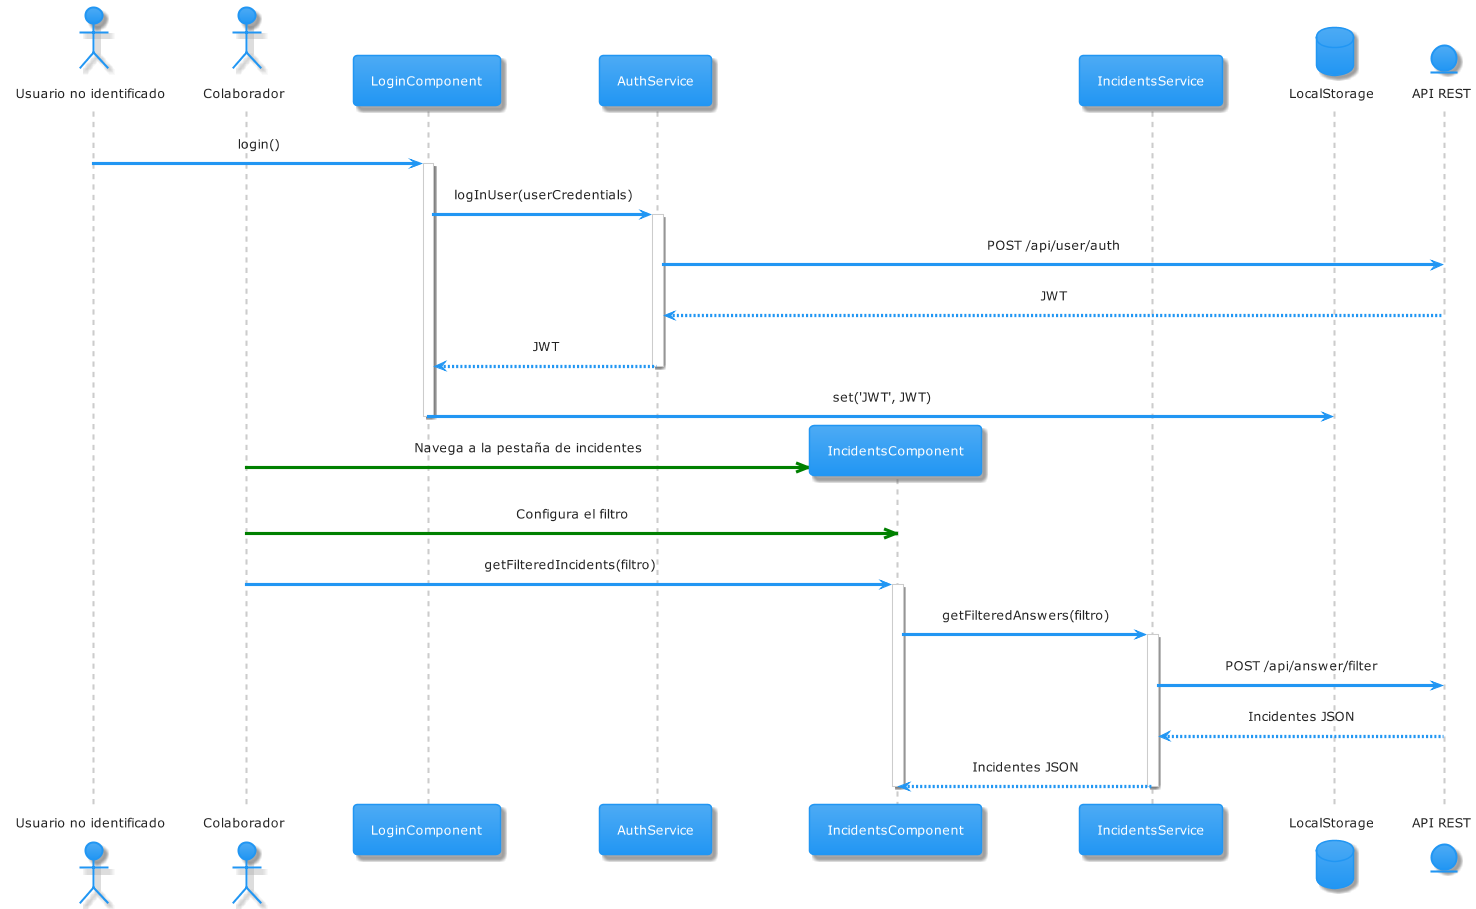

The diagram above was rendered by PlantUML. Its source (embedded in the PNG):
@startuml filtrar incidentes
!theme materia

skinparam sequenceMessageAlign center
actor "Usuario no identificado" as us1
actor Colaborador as us2
database LocalStorage order 10
entity "API REST" as api order 11


us1 -> LoginComponent: login()
activate LoginComponent
LoginComponent -> AuthService: logInUser(userCredentials)
activate AuthService
AuthService -> api: POST /api/user/auth
api --> AuthService: JWT
AuthService --> LoginComponent: JWT
deactivate AuthService
LoginComponent -> LocalStorage: set('JWT', JWT)
deactivate LoginComponent

create IncidentsComponent
us2-[#green]>>IncidentsComponent: Navega a la pestaña de incidentes
us2-[#green]>>IncidentsComponent: Configura el filtro


us2 -> IncidentsComponent: getFilteredIncidents(filtro)
activate IncidentsComponent
IncidentsComponent -> IncidentsService: getFilteredAnswers(filtro)
activate IncidentsService
IncidentsService -> api: POST /api/answer/filter
api --> IncidentsService: Incidentes JSON
IncidentsService--> IncidentsComponent: Incidentes JSON
deactivate IncidentsService
deactivate IncidentsComponent

@enduml